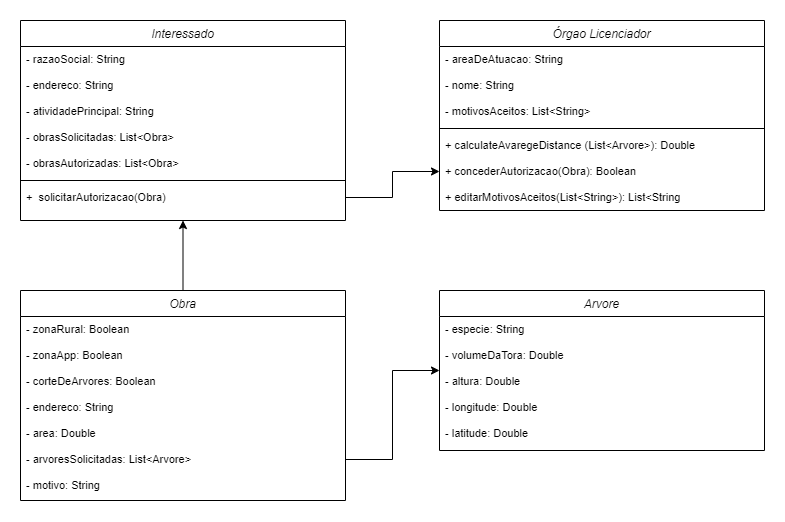

The diagram above was exported from draw.io. Its source (the exported page's mxGraphModel, read from the mxfile embedded in the PNG):
<mxGraphModel dx="1026" dy="529" grid="1" gridSize="10" guides="1" tooltips="1" connect="1" arrows="1" fold="1" page="1" pageScale="1" pageWidth="827" pageHeight="1169" math="0" shadow="0">
  <root>
    <mxCell id="WIyWlLk6GJQsqaUBKTNV-0" />
    <mxCell id="WIyWlLk6GJQsqaUBKTNV-1" parent="WIyWlLk6GJQsqaUBKTNV-0" />
    <mxCell id="zkfFHV4jXpPFQw0GAbJ--0" value="Órgao Licenciador" style="swimlane;fontStyle=2;align=center;verticalAlign=top;childLayout=stackLayout;horizontal=1;startSize=26;horizontalStack=0;resizeParent=1;resizeLast=0;collapsible=1;marginBottom=0;rounded=0;shadow=0;strokeWidth=1;" parent="WIyWlLk6GJQsqaUBKTNV-1" vertex="1">
      <mxGeometry x="643" y="140" width="325" height="190" as="geometry">
        <mxRectangle x="230" y="140" width="160" height="26" as="alternateBounds" />
      </mxGeometry>
    </mxCell>
    <mxCell id="zkfFHV4jXpPFQw0GAbJ--1" value="- areaDeAtuacao: String" style="text;align=left;verticalAlign=top;spacingLeft=4;spacingRight=4;overflow=hidden;rotatable=0;points=[[0,0.5],[1,0.5]];portConstraint=eastwest;fontSize=11;" parent="zkfFHV4jXpPFQw0GAbJ--0" vertex="1">
      <mxGeometry y="26" width="325" height="26" as="geometry" />
    </mxCell>
    <mxCell id="zkfFHV4jXpPFQw0GAbJ--2" value="- nome: String" style="text;align=left;verticalAlign=top;spacingLeft=4;spacingRight=4;overflow=hidden;rotatable=0;points=[[0,0.5],[1,0.5]];portConstraint=eastwest;rounded=0;shadow=0;html=0;fontSize=11;" parent="zkfFHV4jXpPFQw0GAbJ--0" vertex="1">
      <mxGeometry y="52" width="325" height="26" as="geometry" />
    </mxCell>
    <mxCell id="zkfFHV4jXpPFQw0GAbJ--3" value="- motivosAceitos: List&lt;String&gt;" style="text;align=left;verticalAlign=top;spacingLeft=4;spacingRight=4;overflow=hidden;rotatable=0;points=[[0,0.5],[1,0.5]];portConstraint=eastwest;rounded=0;shadow=0;html=0;fontSize=11;" parent="zkfFHV4jXpPFQw0GAbJ--0" vertex="1">
      <mxGeometry y="78" width="325" height="26" as="geometry" />
    </mxCell>
    <mxCell id="zkfFHV4jXpPFQw0GAbJ--4" value="" style="line;html=1;strokeWidth=1;align=left;verticalAlign=middle;spacingTop=-1;spacingLeft=3;spacingRight=3;rotatable=0;labelPosition=right;points=[];portConstraint=eastwest;" parent="zkfFHV4jXpPFQw0GAbJ--0" vertex="1">
      <mxGeometry y="104" width="325" height="8" as="geometry" />
    </mxCell>
    <mxCell id="J6JLNTJLzwvEme8fKF2E-7" value="+ calculateAvaregeDistance (List&lt;Arvore&gt;): Double" style="text;align=left;verticalAlign=top;spacingLeft=4;spacingRight=4;overflow=hidden;rotatable=0;points=[[0,0.5],[1,0.5]];portConstraint=eastwest;rounded=0;shadow=0;html=0;fontSize=11;" parent="zkfFHV4jXpPFQw0GAbJ--0" vertex="1">
      <mxGeometry y="112" width="325" height="26" as="geometry" />
    </mxCell>
    <mxCell id="Quegg2iYGAIo4OZ-vhHQ-0" value="+ concederAutorizacao(Obra): Boolean" style="text;align=left;verticalAlign=top;spacingLeft=4;spacingRight=4;overflow=hidden;rotatable=0;points=[[0,0.5],[1,0.5]];portConstraint=eastwest;rounded=0;shadow=0;html=0;fontSize=11;" vertex="1" parent="zkfFHV4jXpPFQw0GAbJ--0">
      <mxGeometry y="138" width="325" height="26" as="geometry" />
    </mxCell>
    <mxCell id="Quegg2iYGAIo4OZ-vhHQ-1" value="+ editarMotivosAceitos(List&lt;String&gt;): List&lt;String" style="text;align=left;verticalAlign=top;spacingLeft=4;spacingRight=4;overflow=hidden;rotatable=0;points=[[0,0.5],[1,0.5]];portConstraint=eastwest;rounded=0;shadow=0;html=0;fontSize=11;" vertex="1" parent="zkfFHV4jXpPFQw0GAbJ--0">
      <mxGeometry y="164" width="325" height="26" as="geometry" />
    </mxCell>
    <mxCell id="Quegg2iYGAIo4OZ-vhHQ-2" value="Interessado" style="swimlane;fontStyle=2;align=center;verticalAlign=top;childLayout=stackLayout;horizontal=1;startSize=26;horizontalStack=0;resizeParent=1;resizeLast=0;collapsible=1;marginBottom=0;rounded=0;shadow=0;strokeWidth=1;" vertex="1" parent="WIyWlLk6GJQsqaUBKTNV-1">
      <mxGeometry x="224" y="140" width="325" height="200" as="geometry">
        <mxRectangle x="230" y="140" width="160" height="26" as="alternateBounds" />
      </mxGeometry>
    </mxCell>
    <mxCell id="Quegg2iYGAIo4OZ-vhHQ-3" value="- razaoSocial: String" style="text;align=left;verticalAlign=top;spacingLeft=4;spacingRight=4;overflow=hidden;rotatable=0;points=[[0,0.5],[1,0.5]];portConstraint=eastwest;fontSize=11;" vertex="1" parent="Quegg2iYGAIo4OZ-vhHQ-2">
      <mxGeometry y="26" width="325" height="26" as="geometry" />
    </mxCell>
    <mxCell id="Quegg2iYGAIo4OZ-vhHQ-4" value="- endereco: String" style="text;align=left;verticalAlign=top;spacingLeft=4;spacingRight=4;overflow=hidden;rotatable=0;points=[[0,0.5],[1,0.5]];portConstraint=eastwest;rounded=0;shadow=0;html=0;fontSize=11;" vertex="1" parent="Quegg2iYGAIo4OZ-vhHQ-2">
      <mxGeometry y="52" width="325" height="26" as="geometry" />
    </mxCell>
    <mxCell id="Quegg2iYGAIo4OZ-vhHQ-5" value="- atividadePrincipal: String" style="text;align=left;verticalAlign=top;spacingLeft=4;spacingRight=4;overflow=hidden;rotatable=0;points=[[0,0.5],[1,0.5]];portConstraint=eastwest;rounded=0;shadow=0;html=0;fontSize=11;" vertex="1" parent="Quegg2iYGAIo4OZ-vhHQ-2">
      <mxGeometry y="78" width="325" height="26" as="geometry" />
    </mxCell>
    <mxCell id="Quegg2iYGAIo4OZ-vhHQ-10" value="- obrasSolicitadas: List&lt;Obra&gt;" style="text;align=left;verticalAlign=top;spacingLeft=4;spacingRight=4;overflow=hidden;rotatable=0;points=[[0,0.5],[1,0.5]];portConstraint=eastwest;rounded=0;shadow=0;html=0;fontSize=11;" vertex="1" parent="Quegg2iYGAIo4OZ-vhHQ-2">
      <mxGeometry y="104" width="325" height="26" as="geometry" />
    </mxCell>
    <mxCell id="Quegg2iYGAIo4OZ-vhHQ-11" value="- obrasAutorizadas: List&lt;Obra&gt;&#10;&#10;&#10;&#10;" style="text;align=left;verticalAlign=top;spacingLeft=4;spacingRight=4;overflow=hidden;rotatable=0;points=[[0,0.5],[1,0.5]];portConstraint=eastwest;rounded=0;shadow=0;html=0;fontSize=11;" vertex="1" parent="Quegg2iYGAIo4OZ-vhHQ-2">
      <mxGeometry y="130" width="325" height="26" as="geometry" />
    </mxCell>
    <mxCell id="Quegg2iYGAIo4OZ-vhHQ-6" value="" style="line;html=1;strokeWidth=1;align=left;verticalAlign=middle;spacingTop=-1;spacingLeft=3;spacingRight=3;rotatable=0;labelPosition=right;points=[];portConstraint=eastwest;" vertex="1" parent="Quegg2iYGAIo4OZ-vhHQ-2">
      <mxGeometry y="156" width="325" height="8" as="geometry" />
    </mxCell>
    <mxCell id="Quegg2iYGAIo4OZ-vhHQ-7" value="+  solicitarAutorizacao(Obra)" style="text;align=left;verticalAlign=top;spacingLeft=4;spacingRight=4;overflow=hidden;rotatable=0;points=[[0,0.5],[1,0.5]];portConstraint=eastwest;rounded=0;shadow=0;html=0;fontSize=11;" vertex="1" parent="Quegg2iYGAIo4OZ-vhHQ-2">
      <mxGeometry y="164" width="325" height="26" as="geometry" />
    </mxCell>
    <mxCell id="Quegg2iYGAIo4OZ-vhHQ-40" style="edgeStyle=orthogonalEdgeStyle;rounded=0;orthogonalLoop=1;jettySize=auto;html=1;entryX=0.5;entryY=1;entryDx=0;entryDy=0;" edge="1" parent="WIyWlLk6GJQsqaUBKTNV-1" source="Quegg2iYGAIo4OZ-vhHQ-12" target="Quegg2iYGAIo4OZ-vhHQ-2">
      <mxGeometry relative="1" as="geometry" />
    </mxCell>
    <mxCell id="Quegg2iYGAIo4OZ-vhHQ-12" value="Obra" style="swimlane;fontStyle=2;align=center;verticalAlign=top;childLayout=stackLayout;horizontal=1;startSize=26;horizontalStack=0;resizeParent=1;resizeLast=0;collapsible=1;marginBottom=0;rounded=0;shadow=0;strokeWidth=1;swimlaneLine=1;strokeColor=default;" vertex="1" parent="WIyWlLk6GJQsqaUBKTNV-1">
      <mxGeometry x="224" y="410" width="325" height="210" as="geometry">
        <mxRectangle x="230" y="140" width="160" height="26" as="alternateBounds" />
      </mxGeometry>
    </mxCell>
    <mxCell id="Quegg2iYGAIo4OZ-vhHQ-13" value="- zonaRural: Boolean" style="text;align=left;verticalAlign=top;spacingLeft=4;spacingRight=4;overflow=hidden;rotatable=0;points=[[0,0.5],[1,0.5]];portConstraint=eastwest;fontSize=11;" vertex="1" parent="Quegg2iYGAIo4OZ-vhHQ-12">
      <mxGeometry y="26" width="325" height="26" as="geometry" />
    </mxCell>
    <mxCell id="Quegg2iYGAIo4OZ-vhHQ-14" value="- zonaApp: Boolean" style="text;align=left;verticalAlign=top;spacingLeft=4;spacingRight=4;overflow=hidden;rotatable=0;points=[[0,0.5],[1,0.5]];portConstraint=eastwest;rounded=0;shadow=0;html=0;fontSize=11;" vertex="1" parent="Quegg2iYGAIo4OZ-vhHQ-12">
      <mxGeometry y="52" width="325" height="26" as="geometry" />
    </mxCell>
    <mxCell id="Quegg2iYGAIo4OZ-vhHQ-15" value="- corteDeArvores: Boolean" style="text;align=left;verticalAlign=top;spacingLeft=4;spacingRight=4;overflow=hidden;rotatable=0;points=[[0,0.5],[1,0.5]];portConstraint=eastwest;rounded=0;shadow=0;html=0;fontSize=11;" vertex="1" parent="Quegg2iYGAIo4OZ-vhHQ-12">
      <mxGeometry y="78" width="325" height="26" as="geometry" />
    </mxCell>
    <mxCell id="Quegg2iYGAIo4OZ-vhHQ-16" value="- endereco: String" style="text;align=left;verticalAlign=top;spacingLeft=4;spacingRight=4;overflow=hidden;rotatable=0;points=[[0,0.5],[1,0.5]];portConstraint=eastwest;rounded=0;shadow=0;html=0;fontSize=11;" vertex="1" parent="Quegg2iYGAIo4OZ-vhHQ-12">
      <mxGeometry y="104" width="325" height="26" as="geometry" />
    </mxCell>
    <mxCell id="Quegg2iYGAIo4OZ-vhHQ-17" value="- area: Double" style="text;align=left;verticalAlign=top;spacingLeft=4;spacingRight=4;overflow=hidden;rotatable=0;points=[[0,0.5],[1,0.5]];portConstraint=eastwest;rounded=0;shadow=0;html=0;fontSize=11;" vertex="1" parent="Quegg2iYGAIo4OZ-vhHQ-12">
      <mxGeometry y="130" width="325" height="26" as="geometry" />
    </mxCell>
    <mxCell id="Quegg2iYGAIo4OZ-vhHQ-20" value="- arvoresSolicitadas: List&lt;Arvore&gt;" style="text;align=left;verticalAlign=top;spacingLeft=4;spacingRight=4;overflow=hidden;rotatable=0;points=[[0,0.5],[1,0.5]];portConstraint=eastwest;rounded=0;shadow=0;html=0;fontSize=11;" vertex="1" parent="Quegg2iYGAIo4OZ-vhHQ-12">
      <mxGeometry y="156" width="325" height="26" as="geometry" />
    </mxCell>
    <mxCell id="Quegg2iYGAIo4OZ-vhHQ-21" value="- motivo: String" style="text;align=left;verticalAlign=top;spacingLeft=4;spacingRight=4;overflow=hidden;rotatable=0;points=[[0,0.5],[1,0.5]];portConstraint=eastwest;rounded=0;shadow=0;html=0;fontSize=11;" vertex="1" parent="Quegg2iYGAIo4OZ-vhHQ-12">
      <mxGeometry y="182" width="325" height="26" as="geometry" />
    </mxCell>
    <mxCell id="Quegg2iYGAIo4OZ-vhHQ-23" value="Arvore" style="swimlane;fontStyle=2;align=center;verticalAlign=top;childLayout=stackLayout;horizontal=1;startSize=26;horizontalStack=0;resizeParent=1;resizeLast=0;collapsible=1;marginBottom=0;rounded=0;shadow=0;strokeWidth=1;" vertex="1" parent="WIyWlLk6GJQsqaUBKTNV-1">
      <mxGeometry x="643" y="410" width="325" height="160" as="geometry">
        <mxRectangle x="230" y="140" width="160" height="26" as="alternateBounds" />
      </mxGeometry>
    </mxCell>
    <mxCell id="Quegg2iYGAIo4OZ-vhHQ-24" value="- especie: String" style="text;align=left;verticalAlign=top;spacingLeft=4;spacingRight=4;overflow=hidden;rotatable=0;points=[[0,0.5],[1,0.5]];portConstraint=eastwest;fontSize=11;" vertex="1" parent="Quegg2iYGAIo4OZ-vhHQ-23">
      <mxGeometry y="26" width="325" height="26" as="geometry" />
    </mxCell>
    <mxCell id="Quegg2iYGAIo4OZ-vhHQ-25" value="- volumeDaTora: Double" style="text;align=left;verticalAlign=top;spacingLeft=4;spacingRight=4;overflow=hidden;rotatable=0;points=[[0,0.5],[1,0.5]];portConstraint=eastwest;rounded=0;shadow=0;html=0;fontSize=11;" vertex="1" parent="Quegg2iYGAIo4OZ-vhHQ-23">
      <mxGeometry y="52" width="325" height="26" as="geometry" />
    </mxCell>
    <mxCell id="Quegg2iYGAIo4OZ-vhHQ-26" value="- altura: Double" style="text;align=left;verticalAlign=top;spacingLeft=4;spacingRight=4;overflow=hidden;rotatable=0;points=[[0,0.5],[1,0.5]];portConstraint=eastwest;rounded=0;shadow=0;html=0;fontSize=11;" vertex="1" parent="Quegg2iYGAIo4OZ-vhHQ-23">
      <mxGeometry y="78" width="325" height="26" as="geometry" />
    </mxCell>
    <mxCell id="Quegg2iYGAIo4OZ-vhHQ-27" value="- longitude: Double" style="text;align=left;verticalAlign=top;spacingLeft=4;spacingRight=4;overflow=hidden;rotatable=0;points=[[0,0.5],[1,0.5]];portConstraint=eastwest;rounded=0;shadow=0;html=0;fontSize=11;" vertex="1" parent="Quegg2iYGAIo4OZ-vhHQ-23">
      <mxGeometry y="104" width="325" height="26" as="geometry" />
    </mxCell>
    <mxCell id="Quegg2iYGAIo4OZ-vhHQ-28" value="- latitude: Double" style="text;align=left;verticalAlign=top;spacingLeft=4;spacingRight=4;overflow=hidden;rotatable=0;points=[[0,0.5],[1,0.5]];portConstraint=eastwest;rounded=0;shadow=0;html=0;fontSize=11;" vertex="1" parent="Quegg2iYGAIo4OZ-vhHQ-23">
      <mxGeometry y="130" width="325" height="26" as="geometry" />
    </mxCell>
    <mxCell id="Quegg2iYGAIo4OZ-vhHQ-39" style="edgeStyle=orthogonalEdgeStyle;rounded=0;orthogonalLoop=1;jettySize=auto;html=1;" edge="1" parent="WIyWlLk6GJQsqaUBKTNV-1" source="Quegg2iYGAIo4OZ-vhHQ-20" target="Quegg2iYGAIo4OZ-vhHQ-23">
      <mxGeometry relative="1" as="geometry" />
    </mxCell>
    <mxCell id="Quegg2iYGAIo4OZ-vhHQ-41" style="edgeStyle=orthogonalEdgeStyle;rounded=0;orthogonalLoop=1;jettySize=auto;html=1;entryX=0;entryY=0.5;entryDx=0;entryDy=0;" edge="1" parent="WIyWlLk6GJQsqaUBKTNV-1" source="Quegg2iYGAIo4OZ-vhHQ-7" target="Quegg2iYGAIo4OZ-vhHQ-0">
      <mxGeometry relative="1" as="geometry" />
    </mxCell>
  </root>
</mxGraphModel>